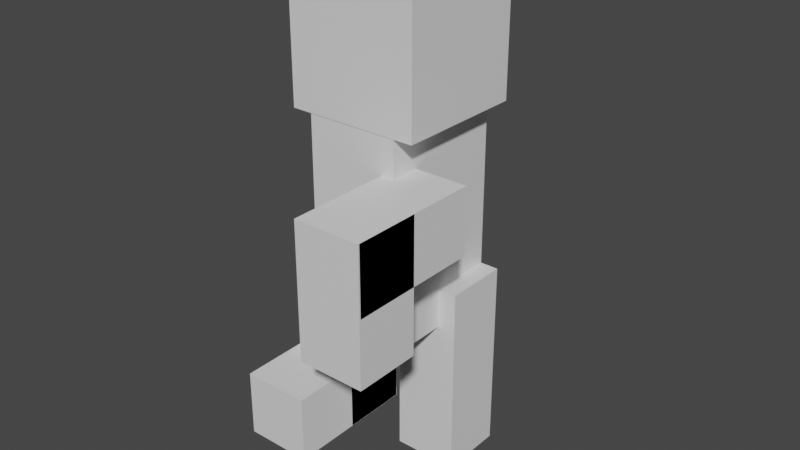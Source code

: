 # Source: stickman.blend  (saved by Blender 3.5.10; exported with 4.5.12 LTS)
import bpy
from mathutils import Matrix  # noqa: F401  (used for matrix-valued properties, if any)

bpy.ops.wm.read_factory_settings(use_empty=True)
scene = bpy.context.scene
scene.name = 'Scene'

# ---- collections
col_collection = bpy.data.collections.new('Collection'); scene.collection.children.link(col_collection)

# ---- materials (node trees are filled in below, after node groups)
mat_material = bpy.data.materials.new('Material')
mat_material.alpha_threshold = 0.0
mat_material.use_transparent_shadow = False
mat_material.roughness = 0.5
mat_material.line_color = (0.0, 0.0, 0.0, 1.0)
mat_material_001 = bpy.data.materials.new('Material.001')
mat_material_001.alpha_threshold = 0.0
mat_material_001.use_transparent_shadow = False
mat_material_001.roughness = 0.5
mat_material_001.line_color = (0.0, 0.0, 0.0, 1.0)
mat_material_002 = bpy.data.materials.new('Material.002')
mat_material_002.alpha_threshold = 0.0
mat_material_002.use_transparent_shadow = False
mat_material_002.roughness = 0.5
mat_material_002.line_color = (0.0, 0.0, 0.0, 1.0)
mat_material_003 = bpy.data.materials.new('Material.003')
mat_material_003.alpha_threshold = 0.0
mat_material_003.use_transparent_shadow = False
mat_material_003.roughness = 0.5
mat_material_003.line_color = (0.0, 0.0, 0.0, 1.0)
mat_material_004 = bpy.data.materials.new('Material.004')
mat_material_004.alpha_threshold = 0.0
mat_material_004.use_transparent_shadow = False
mat_material_004.roughness = 0.5
mat_material_004.line_color = (0.0, 0.0, 0.0, 1.0)
mat_material_005 = bpy.data.materials.new('Material.005')
mat_material_005.alpha_threshold = 0.0
mat_material_005.use_transparent_shadow = False
mat_material_005.roughness = 0.5
mat_material_005.line_color = (0.0, 0.0, 0.0, 1.0)
mat_material_006 = bpy.data.materials.new('Material.006')
mat_material_006.alpha_threshold = 0.0
mat_material_006.use_transparent_shadow = False
mat_material_006.roughness = 0.5
mat_material_006.line_color = (0.0, 0.0, 0.0, 1.0)
mat_material_007 = bpy.data.materials.new('Material.007')
mat_material_007.alpha_threshold = 0.0
mat_material_007.use_transparent_shadow = False
mat_material_007.roughness = 0.5
mat_material_007.line_color = (0.0, 0.0, 0.0, 1.0)
mat_material_008 = bpy.data.materials.new('Material.008')
mat_material_008.alpha_threshold = 0.0
mat_material_008.use_transparent_shadow = False
mat_material_008.roughness = 0.5
mat_material_008.line_color = (0.0, 0.0, 0.0, 1.0)

# ---- material node trees
mat_material.use_nodes = True; mat_material.node_tree.nodes.clear()
_N = mat_material.node_tree.nodes; _L = mat_material.node_tree.links
n0 = _N.new('ShaderNodeOutputMaterial'); n0.name = 'Material Output'; n0.location = (300, 300)
n1 = _N.new('ShaderNodeBsdfPrincipled'); n1.name = 'Principled BSDF'; n1.location = (10, 300)
n1.distribution = 'GGX'
n1.subsurface_method = 'RANDOM_WALK_SKIN'
n1.inputs[3].default_value = 1.45
n1.inputs[27].default_value = (0.0, 0.0, 0.0, 1.0)
n1.inputs[28].default_value = 1.0
_L.new(n1.outputs[0], n0.inputs[0])
n0.is_active_output = True
mat_material_001.use_nodes = True; mat_material_001.node_tree.nodes.clear()
_N = mat_material_001.node_tree.nodes; _L = mat_material_001.node_tree.links
n0 = _N.new('ShaderNodeOutputMaterial'); n0.name = 'Material Output'; n0.location = (300, 300)
n1 = _N.new('ShaderNodeBsdfPrincipled'); n1.name = 'Principled BSDF'; n1.location = (10, 300)
n1.distribution = 'GGX'
n1.subsurface_method = 'RANDOM_WALK_SKIN'
n1.inputs[3].default_value = 1.45
n1.inputs[27].default_value = (0.0, 0.0, 0.0, 1.0)
n1.inputs[28].default_value = 1.0
_L.new(n1.outputs[0], n0.inputs[0])
n0.is_active_output = True
mat_material_002.use_nodes = True; mat_material_002.node_tree.nodes.clear()
_N = mat_material_002.node_tree.nodes; _L = mat_material_002.node_tree.links
n0 = _N.new('ShaderNodeOutputMaterial'); n0.name = 'Material Output'; n0.location = (300, 300)
n1 = _N.new('ShaderNodeBsdfPrincipled'); n1.name = 'Principled BSDF'; n1.location = (10, 300)
n1.distribution = 'GGX'
n1.subsurface_method = 'RANDOM_WALK_SKIN'
n1.inputs[3].default_value = 1.45
n1.inputs[27].default_value = (0.0, 0.0, 0.0, 1.0)
n1.inputs[28].default_value = 1.0
_L.new(n1.outputs[0], n0.inputs[0])
n0.is_active_output = True
mat_material_003.use_nodes = True; mat_material_003.node_tree.nodes.clear()
_N = mat_material_003.node_tree.nodes; _L = mat_material_003.node_tree.links
n0 = _N.new('ShaderNodeOutputMaterial'); n0.name = 'Material Output'; n0.location = (300, 300)
n1 = _N.new('ShaderNodeBsdfPrincipled'); n1.name = 'Principled BSDF'; n1.location = (10, 300)
n1.distribution = 'GGX'
n1.subsurface_method = 'RANDOM_WALK_SKIN'
n1.inputs[3].default_value = 1.45
n1.inputs[27].default_value = (0.0, 0.0, 0.0, 1.0)
n1.inputs[28].default_value = 1.0
_L.new(n1.outputs[0], n0.inputs[0])
n0.is_active_output = True
mat_material_004.use_nodes = True; mat_material_004.node_tree.nodes.clear()
_N = mat_material_004.node_tree.nodes; _L = mat_material_004.node_tree.links
n0 = _N.new('ShaderNodeOutputMaterial'); n0.name = 'Material Output'; n0.location = (300, 300)
n1 = _N.new('ShaderNodeBsdfPrincipled'); n1.name = 'Principled BSDF'; n1.location = (10, 300)
n1.distribution = 'GGX'
n1.subsurface_method = 'RANDOM_WALK_SKIN'
n1.inputs[3].default_value = 1.45
n1.inputs[27].default_value = (0.0, 0.0, 0.0, 1.0)
n1.inputs[28].default_value = 1.0
_L.new(n1.outputs[0], n0.inputs[0])
n0.is_active_output = True
mat_material_005.use_nodes = True; mat_material_005.node_tree.nodes.clear()
_N = mat_material_005.node_tree.nodes; _L = mat_material_005.node_tree.links
n0 = _N.new('ShaderNodeOutputMaterial'); n0.name = 'Material Output'; n0.location = (300, 300)
n1 = _N.new('ShaderNodeBsdfPrincipled'); n1.name = 'Principled BSDF'; n1.location = (10, 300)
n1.distribution = 'GGX'
n1.subsurface_method = 'RANDOM_WALK_SKIN'
n1.inputs[3].default_value = 1.45
n1.inputs[27].default_value = (0.0, 0.0, 0.0, 1.0)
n1.inputs[28].default_value = 1.0
_L.new(n1.outputs[0], n0.inputs[0])
n0.is_active_output = True
mat_material_006.use_nodes = True; mat_material_006.node_tree.nodes.clear()
_N = mat_material_006.node_tree.nodes; _L = mat_material_006.node_tree.links
n0 = _N.new('ShaderNodeOutputMaterial'); n0.name = 'Material Output'; n0.location = (300, 300)
n1 = _N.new('ShaderNodeBsdfPrincipled'); n1.name = 'Principled BSDF'; n1.location = (10, 300)
n1.distribution = 'GGX'
n1.subsurface_method = 'RANDOM_WALK_SKIN'
n1.inputs[3].default_value = 1.45
n1.inputs[27].default_value = (0.0, 0.0, 0.0, 1.0)
n1.inputs[28].default_value = 1.0
_L.new(n1.outputs[0], n0.inputs[0])
n0.is_active_output = True
mat_material_007.use_nodes = True; mat_material_007.node_tree.nodes.clear()
_N = mat_material_007.node_tree.nodes; _L = mat_material_007.node_tree.links
n0 = _N.new('ShaderNodeOutputMaterial'); n0.name = 'Material Output'; n0.location = (300, 300)
n1 = _N.new('ShaderNodeBsdfPrincipled'); n1.name = 'Principled BSDF'; n1.location = (10, 300)
n1.distribution = 'GGX'
n1.subsurface_method = 'RANDOM_WALK_SKIN'
n1.inputs[3].default_value = 1.45
n1.inputs[27].default_value = (0.0, 0.0, 0.0, 1.0)
n1.inputs[28].default_value = 1.0
_L.new(n1.outputs[0], n0.inputs[0])
n0.is_active_output = True
mat_material_008.use_nodes = True; mat_material_008.node_tree.nodes.clear()
_N = mat_material_008.node_tree.nodes; _L = mat_material_008.node_tree.links
n0 = _N.new('ShaderNodeOutputMaterial'); n0.name = 'Material Output'; n0.location = (300, 300)
n1 = _N.new('ShaderNodeBsdfPrincipled'); n1.name = 'Principled BSDF'; n1.location = (10, 300)
n1.distribution = 'GGX'
n1.subsurface_method = 'RANDOM_WALK_SKIN'
n1.inputs[3].default_value = 1.45
n1.inputs[27].default_value = (0.0, 0.0, 0.0, 1.0)
n1.inputs[28].default_value = 1.0
_L.new(n1.outputs[0], n0.inputs[0])
n0.is_active_output = True

# ---- world
world_world = bpy.data.worlds.new('World'); scene.world = world_world
world_world.use_nodes = True; world_world.node_tree.nodes.clear()
_N = world_world.node_tree.nodes; _L = world_world.node_tree.links
n0 = _N.new('ShaderNodeOutputWorld'); n0.name = 'World Output'; n0.location = (300, 300)
n1 = _N.new('ShaderNodeBackground'); n1.name = 'Background'; n1.location = (10, 300)
n1.inputs[0].default_value = (0.05088, 0.05088, 0.05088, 1.0)
_L.new(n1.outputs[0], n0.inputs[0])
n0.is_active_output = True
world_world.color = (0.05088, 0.05088, 0.05088)
world_world.use_sun_shadow = False
world_world.sun_shadow_jitter_overblur = 0.0

# ---- meshes
me_cube = bpy.data.meshes.new('Cube')
me_cube.from_pydata([(1.0, 1.0, 1.0), (1.0, 1.0, -1.0), (1.0, -1.0, 1.0), (1.0, -1.0, -1.0), (-1.0, 1.0, 1.0), (-1.0, 1.0, -1.0), (-1.0, -1.0, 1.0), (-1.0, -1.0, -1.0)], [], [(0, 4, 6, 2), (3, 2, 6, 7), (7, 6, 4, 5), (5, 1, 3, 7), (1, 0, 2, 3), (5, 4, 0, 1)])
_uv = me_cube.uv_layers.new(name='UVMap')
_uv.uv.foreach_set('vector', [0.625, 0.5, 0.875, 0.5, 0.875, 0.75, 0.625, 0.75, 0.375, 0.75, 0.625, 0.75, 0.625, 1.0, 0.375, 1.0, 0.375, 0.0, 0.625, 0.0, 0.625, 0.25, 0.375, 0.25, 0.125, 0.5, 0.375, 0.5, 0.375, 0.75, 0.125, 0.75, 0.375, 0.5, 0.625, 0.5, 0.625, 0.75, 0.375, 0.75, 0.375, 0.25, 0.625, 0.25, 0.625, 0.5, 0.375, 0.5])
me_cube.materials.append(mat_material)
me_cube.use_mirror_vertex_groups = False
me_cube.update()
me_cube_001 = bpy.data.meshes.new('Cube.001')
me_cube_001.from_pydata([(1.0, 1.0, 1.0), (1.0, 1.0, -1.0), (1.0, -1.0, 1.0), (1.0, -1.0, -1.0), (-1.0, 1.0, 1.0), (-1.0, 1.0, -1.0), (-1.0, -1.0, 1.0), (-1.0, -1.0, -1.0)], [], [(0, 4, 6, 2), (3, 2, 6, 7), (7, 6, 4, 5), (5, 1, 3, 7), (1, 0, 2, 3), (5, 4, 0, 1)])
_uv = me_cube_001.uv_layers.new(name='UVMap')
_uv.uv.foreach_set('vector', [0.625, 0.5, 0.875, 0.5, 0.875, 0.75, 0.625, 0.75, 0.375, 0.75, 0.625, 0.75, 0.625, 1.0, 0.375, 1.0, 0.375, 0.0, 0.625, 0.0, 0.625, 0.25, 0.375, 0.25, 0.125, 0.5, 0.375, 0.5, 0.375, 0.75, 0.125, 0.75, 0.375, 0.5, 0.625, 0.5, 0.625, 0.75, 0.375, 0.75, 0.375, 0.25, 0.625, 0.25, 0.625, 0.5, 0.375, 0.5])
me_cube_001.materials.append(mat_material_001)
me_cube_001.use_mirror_vertex_groups = False
me_cube_001.update()
me_cube_002 = bpy.data.meshes.new('Cube.002')
me_cube_002.from_pydata([(1.0, 1.0, 1.0), (1.0, 1.0, -1.0), (1.0, -1.0, 1.0), (1.0, -1.0, -1.0), (-1.0, 1.0, 1.0), (-1.0, 1.0, -1.0), (-1.0, -1.0, 1.0), (-1.0, -1.0, -1.0)], [], [(0, 4, 6, 2), (3, 2, 6, 7), (7, 6, 4, 5), (5, 1, 3, 7), (1, 0, 2, 3), (5, 4, 0, 1)])
_uv = me_cube_002.uv_layers.new(name='UVMap')
_uv.uv.foreach_set('vector', [0.625, 0.5, 0.875, 0.5, 0.875, 0.75, 0.625, 0.75, 0.375, 0.75, 0.625, 0.75, 0.625, 1.0, 0.375, 1.0, 0.375, 0.0, 0.625, 0.0, 0.625, 0.25, 0.375, 0.25, 0.125, 0.5, 0.375, 0.5, 0.375, 0.75, 0.125, 0.75, 0.375, 0.5, 0.625, 0.5, 0.625, 0.75, 0.375, 0.75, 0.375, 0.25, 0.625, 0.25, 0.625, 0.5, 0.375, 0.5])
me_cube_002.materials.append(mat_material_002)
me_cube_002.use_mirror_vertex_groups = False
me_cube_002.update()
me_cube_003 = bpy.data.meshes.new('Cube.003')
me_cube_003.from_pydata([(1.0, 1.0, 1.0), (1.0, 1.0, -1.0), (1.0, -1.0, 1.0), (1.0, -1.0, -1.0), (-1.0, 1.0, 1.0), (-1.0, 1.0, -1.0), (-1.0, -1.0, 1.0), (-1.0, -1.0, -1.0)], [], [(0, 4, 6, 2), (3, 2, 6, 7), (7, 6, 4, 5), (5, 1, 3, 7), (1, 0, 2, 3), (5, 4, 0, 1)])
_uv = me_cube_003.uv_layers.new(name='UVMap')
_uv.uv.foreach_set('vector', [0.625, 0.5, 0.875, 0.5, 0.875, 0.75, 0.625, 0.75, 0.375, 0.75, 0.625, 0.75, 0.625, 1.0, 0.375, 1.0, 0.375, 0.0, 0.625, 0.0, 0.625, 0.25, 0.375, 0.25, 0.125, 0.5, 0.375, 0.5, 0.375, 0.75, 0.125, 0.75, 0.375, 0.5, 0.625, 0.5, 0.625, 0.75, 0.375, 0.75, 0.375, 0.25, 0.625, 0.25, 0.625, 0.5, 0.375, 0.5])
me_cube_003.materials.append(mat_material_003)
me_cube_003.use_mirror_vertex_groups = False
me_cube_003.update()
me_cube_004 = bpy.data.meshes.new('Cube.004')
me_cube_004.from_pydata([(1.0, 1.0, 1.0), (1.0, 1.0, -1.0), (1.0, -1.0, 1.0), (1.0, -1.0, -1.0), (-1.0, 1.0, 1.0), (-1.0, 1.0, -1.0), (-1.0, -1.0, 1.0), (-1.0, -1.0, -1.0)], [], [(0, 4, 6, 2), (3, 2, 6, 7), (7, 6, 4, 5), (5, 1, 3, 7), (1, 0, 2, 3), (5, 4, 0, 1)])
_uv = me_cube_004.uv_layers.new(name='UVMap')
_uv.uv.foreach_set('vector', [0.625, 0.5, 0.875, 0.5, 0.875, 0.75, 0.625, 0.75, 0.375, 0.75, 0.625, 0.75, 0.625, 1.0, 0.375, 1.0, 0.375, 0.0, 0.625, 0.0, 0.625, 0.25, 0.375, 0.25, 0.125, 0.5, 0.375, 0.5, 0.375, 0.75, 0.125, 0.75, 0.375, 0.5, 0.625, 0.5, 0.625, 0.75, 0.375, 0.75, 0.375, 0.25, 0.625, 0.25, 0.625, 0.5, 0.375, 0.5])
me_cube_004.materials.append(mat_material_004)
me_cube_004.use_mirror_vertex_groups = False
me_cube_004.update()
me_cube_005 = bpy.data.meshes.new('Cube.005')
me_cube_005.from_pydata([(1.0, 1.0, 1.0), (1.0, 1.0, -1.0), (1.0, -1.0, 1.0), (1.0, -1.0, -1.0), (-1.0, 1.0, 1.0), (-1.0, 1.0, -1.0), (-1.0, -1.0, 1.0), (-1.0, -1.0, -1.0)], [], [(0, 4, 6, 2), (3, 2, 6, 7), (7, 6, 4, 5), (5, 1, 3, 7), (1, 0, 2, 3), (5, 4, 0, 1)])
_uv = me_cube_005.uv_layers.new(name='UVMap')
_uv.uv.foreach_set('vector', [0.625, 0.5, 0.875, 0.5, 0.875, 0.75, 0.625, 0.75, 0.375, 0.75, 0.625, 0.75, 0.625, 1.0, 0.375, 1.0, 0.375, 0.0, 0.625, 0.0, 0.625, 0.25, 0.375, 0.25, 0.125, 0.5, 0.375, 0.5, 0.375, 0.75, 0.125, 0.75, 0.375, 0.5, 0.625, 0.5, 0.625, 0.75, 0.375, 0.75, 0.375, 0.25, 0.625, 0.25, 0.625, 0.5, 0.375, 0.5])
me_cube_005.materials.append(mat_material_005)
me_cube_005.use_mirror_vertex_groups = False
me_cube_005.update()
me_cube_006 = bpy.data.meshes.new('Cube.006')
me_cube_006.from_pydata([(1.0, 1.0, 1.0), (1.0, 1.0, -1.0), (1.0, -1.0, 1.0), (1.0, -1.0, -1.0), (-1.0, 1.0, 1.0), (-1.0, 1.0, -1.0), (-1.0, -1.0, 1.0), (-1.0, -1.0, -1.0)], [], [(0, 4, 6, 2), (3, 2, 6, 7), (7, 6, 4, 5), (5, 1, 3, 7), (1, 0, 2, 3), (5, 4, 0, 1)])
_uv = me_cube_006.uv_layers.new(name='UVMap')
_uv.uv.foreach_set('vector', [0.625, 0.5, 0.875, 0.5, 0.875, 0.75, 0.625, 0.75, 0.375, 0.75, 0.625, 0.75, 0.625, 1.0, 0.375, 1.0, 0.375, 0.0, 0.625, 0.0, 0.625, 0.25, 0.375, 0.25, 0.125, 0.5, 0.375, 0.5, 0.375, 0.75, 0.125, 0.75, 0.375, 0.5, 0.625, 0.5, 0.625, 0.75, 0.375, 0.75, 0.375, 0.25, 0.625, 0.25, 0.625, 0.5, 0.375, 0.5])
me_cube_006.materials.append(mat_material_006)
me_cube_006.use_mirror_vertex_groups = False
me_cube_006.update()
me_cube_007 = bpy.data.meshes.new('Cube.007')
me_cube_007.from_pydata([(1.0, -1.0, -1.0), (1.0, -1.0, 1.0), (1.0, 1.0, -1.0), (1.0, 1.0, 1.0), (-1.0, -1.0, -1.0), (-1.0, -1.0, 1.0), (-1.0, 1.0, -1.0), (-1.0, 1.0, 1.0)], [], [(0, 4, 6, 2), (3, 2, 6, 7), (7, 6, 4, 5), (5, 1, 3, 7), (1, 0, 2, 3), (5, 4, 0, 1)])
_uv = me_cube_007.uv_layers.new(name='UVMap')
_uv.uv.foreach_set('vector', [0.625, 0.5, 0.875, 0.5, 0.875, 0.75, 0.625, 0.75, 0.375, 0.75, 0.625, 0.75, 0.625, 1.0, 0.375, 1.0, 0.375, 0.0, 0.625, 0.0, 0.625, 0.25, 0.375, 0.25, 0.125, 0.5, 0.375, 0.5, 0.375, 0.75, 0.125, 0.75, 0.375, 0.5, 0.625, 0.5, 0.625, 0.75, 0.375, 0.75, 0.375, 0.25, 0.625, 0.25, 0.625, 0.5, 0.375, 0.5])
me_cube_007.materials.append(mat_material_007)
me_cube_007.use_mirror_vertex_groups = False
me_cube_007.update()
me_cube_008 = bpy.data.meshes.new('Cube.008')
me_cube_008.from_pydata([(1.0, -1.0, -1.0), (1.0, -1.0, 1.0), (1.0, 1.0, -1.0), (1.0, 1.0, 1.0), (-1.0, -1.0, -1.0), (-1.0, -1.0, 1.0), (-1.0, 1.0, -1.0), (-1.0, 1.0, 1.0)], [], [(0, 4, 6, 2), (3, 2, 6, 7), (7, 6, 4, 5), (5, 1, 3, 7), (1, 0, 2, 3), (5, 4, 0, 1)])
_uv = me_cube_008.uv_layers.new(name='UVMap')
_uv.uv.foreach_set('vector', [0.625, 0.5, 0.875, 0.5, 0.875, 0.75, 0.625, 0.75, 0.375, 0.75, 0.625, 0.75, 0.625, 1.0, 0.375, 1.0, 0.375, 0.0, 0.625, 0.0, 0.625, 0.25, 0.375, 0.25, 0.125, 0.5, 0.375, 0.5, 0.375, 0.75, 0.125, 0.75, 0.375, 0.5, 0.625, 0.5, 0.625, 0.75, 0.375, 0.75, 0.375, 0.25, 0.625, 0.25, 0.625, 0.5, 0.375, 0.5])
me_cube_008.materials.append(mat_material_008)
me_cube_008.use_mirror_vertex_groups = False
me_cube_008.update()

# ---- objects
ob_cube = bpy.data.objects.new('Cube', me_cube)
ob_cube_001 = bpy.data.objects.new('Cube.001', me_cube_001)
ob_cube_002 = bpy.data.objects.new('Cube.002', me_cube_002)
ob_cube_003 = bpy.data.objects.new('Cube.003', me_cube_003)
ob_cube_004 = bpy.data.objects.new('Cube.004', me_cube_004)
ob_cube_005 = bpy.data.objects.new('Cube.005', me_cube_005)
ob_cube_006 = bpy.data.objects.new('Cube.006', me_cube_006)
ob_cube_007 = bpy.data.objects.new('Cube.007', me_cube_007)
ob_cube_008 = bpy.data.objects.new('Cube.008', me_cube_008)

# ---- transforms, parenting, visibility, modifiers, constraints
ob_cube.location = (0.0, 0.0, 0.0)
ob_cube.scale = (0.7, 0.99, 1.6)
ob_cube.lock_rotations_4d = False
ob_cube.empty_display_type = 'ARROWS'
ob_cube.lineart.crease_threshold = 0.0
ob_cube_001.location = (0.0, 0.0, 2.601)
ob_cube_001.lock_rotations_4d = False
ob_cube_001.empty_display_type = 'ARROWS'
ob_cube_001.lineart.crease_threshold = 0.0
ob_cube_002.location = (-0.9567, 1.992, 1.099)
ob_cube_002.scale = (0.5, 0.5, 1.0)
ob_cube_002.lock_rotations_4d = False
ob_cube_002.empty_display_type = 'ARROWS'
ob_cube_002.lineart.crease_threshold = 0.0
ob_cube_003.location = (-0.9808, 1.47, 0.6007)
ob_cube_003.scale = (0.5, 1.0, 0.5)
ob_cube_003.lock_rotations_4d = False
ob_cube_003.empty_display_type = 'ARROWS'
ob_cube_003.lineart.crease_threshold = 0.0
ob_cube_004.location = (-0.5045, -1.097, -2.55)
ob_cube_004.scale = (0.5, 1.0, 0.5)
ob_cube_004.lock_rotations_4d = False
ob_cube_004.empty_display_type = 'ARROWS'
ob_cube_004.lineart.crease_threshold = 0.0
ob_cube_005.location = (-0.5045, -0.5906, -2.052)
ob_cube_005.scale = (0.5, 0.5, 1.0)
ob_cube_005.lock_rotations_4d = False
ob_cube_005.empty_display_type = 'ARROWS'
ob_cube_005.lineart.crease_threshold = 0.0
ob_cube_006.location = (0.49, 0.4878, -2.481)
ob_cube_006.scale = (0.5, 0.5, 1.5)
ob_cube_006.lock_rotations_4d = False
ob_cube_006.empty_display_type = 'ARROWS'
ob_cube_006.lineart.crease_threshold = 0.0
ob_cube_007.location = (1.0, -1.531, 0.5437)
ob_cube_007.scale = (0.5, 1.0, 0.5)
ob_cube_007.lock_rotations_4d = False
ob_cube_007.empty_display_type = 'ARROWS'
ob_cube_007.lineart.crease_threshold = 0.0
ob_cube_008.location = (1.0, -2.053, 0.04519)
ob_cube_008.scale = (0.5, 0.5, 1.0)
ob_cube_008.lock_rotations_4d = False
ob_cube_008.empty_display_type = 'ARROWS'
ob_cube_008.lineart.crease_threshold = 0.0

# ---- collection membership
col_collection.objects.link(ob_cube)
col_collection.objects.link(ob_cube_001)
col_collection.objects.link(ob_cube_002)
col_collection.objects.link(ob_cube_003)
col_collection.objects.link(ob_cube_004)
col_collection.objects.link(ob_cube_005)
col_collection.objects.link(ob_cube_006)
col_collection.objects.link(ob_cube_007)
col_collection.objects.link(ob_cube_008)

# ---- scene / render settings (as saved in the file)
scene.frame_start = 1; scene.frame_end = 250; scene.frame_set(1)
scene.render.engine = 'BLENDER_EEVEE_NEXT'
scene.cycles.sampling_pattern = 'TABULATED_SOBOL'
scene.view_settings.view_transform = 'Filmic'
bpy.context.view_layer.update()

# ---- added for rendering (the .blend has no active camera and no usable light): camera, sun
cam_auto = bpy.data.cameras.new('AutoCamera')
cam_auto.lens = 50.0
cam_auto.sensor_width = 36.0
cam_auto.clip_end = 1000.0
ob_auto_camera = bpy.data.objects.new('AutoCamera', cam_auto)
scene.collection.objects.link(ob_auto_camera)
ob_auto_camera.location = (8.87534, -10.6693, 6.90265)
ob_auto_camera.rotation_euler = (1.09748, -7.21219e-08, 0.694738)
scene.camera = ob_auto_camera
light_auto_sun = bpy.data.lights.new('AutoSun', 'SUN')
light_auto_sun.energy = 3.0
light_auto_sun.angle = 0.0523599
ob_auto_sun = bpy.data.objects.new('AutoSun', light_auto_sun)
scene.collection.objects.link(ob_auto_sun)
ob_auto_sun.rotation_euler = (0.872665, 0.174533, 0.523599)
bpy.context.view_layer.update()
